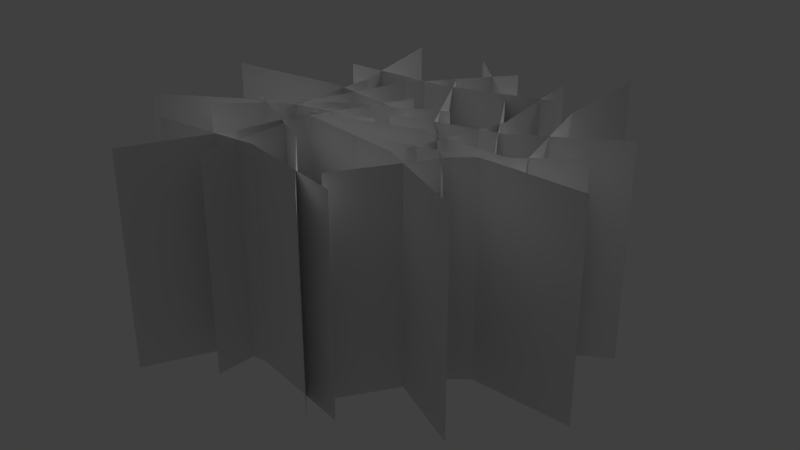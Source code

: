 # Source: grass.blend  (saved by Blender 2.73.0; exported with 4.5.12 LTS)
import bpy
from mathutils import Matrix  # noqa: F401  (used for matrix-valued properties, if any)

bpy.ops.wm.read_factory_settings(use_empty=True)
scene = bpy.context.scene
scene.name = 'Scene'

# ---- collections
col_collection_1 = bpy.data.collections.new('Collection 1'); scene.collection.children.link(col_collection_1)

# ---- materials (node trees are filled in below, after node groups)
mat_material = bpy.data.materials.new('Material')
mat_material.alpha_threshold = 0.0
mat_material.use_transparent_shadow = False
mat_material.roughness = 0.5
mat_material.specular_intensity = 0.0

# ---- material node trees

# ---- world
world_world = bpy.data.worlds.new('World'); scene.world = world_world
world_world.color = (0.05088, 0.05088, 0.05088)
world_world.use_sun_shadow = False
world_world.sun_shadow_jitter_overblur = 0.0
world_world.cycles.sampling_method = 'MANUAL'
world_world.cycles.sample_map_resolution = 256

# ---- lights
light_sun = bpy.data.lights.new('Sun', 'SUN')
light_sun.transmission_factor = 0.0
light_sun.angle = 0.1993
light_sun.energy = 1.0
light_sun.shadow_buffer_clip_start = 0.5
light_sun.shadow_soft_size = 0.1
light_sun.shadow_cascade_max_distance = 1000.0
light_sun.cycles.use_multiple_importance_sampling = False

# ---- meshes
me_plane = bpy.data.meshes.new('Plane')
me_plane.from_pydata([(0.946, 0.4801, 0.0), (0.0244, 0.09208, 0.0), (0.946, 0.4801, 1.0), (0.0244, 0.09208, 1.0), (-0.3443, -0.1448, 1.0), (-0.4189, 0.8524, 1.0), (-0.3443, -0.1448, 0.0), (-0.4189, 0.8524, 0.0), (-0.2536, -0.1021, 2.98e-08), (0.738, 0.02722, 2.98e-08), (-0.2536, -0.1021, 1.0), (0.738, 0.02722, 1.0), (-0.5526, -0.8587, 1.0), (-0.188, 0.07247, 1.0), (-0.5526, -0.8587, 0.0), (-0.188, 0.07247, 0.0), (0.3794, 0.8532, 0.0), (0.3085, -0.1443, 0.0), (0.3794, 0.8532, 1.0), (0.3085, -0.1443, 1.0), (0.5433, 0.1068, 1.0), (-0.08367, 0.8859, 1.0), (0.5433, 0.1068, 0.0), (-0.08367, 0.8859, 0.0), (0.8913, 0.2228, 0.0), (0.213, -0.512, 0.0), (0.8913, 0.2228, 1.0), (0.213, -0.512, 1.0), (0.199, 0.269, 1.0), (-0.6248, -0.2979, 1.0), (0.199, 0.269, 2.98e-08), (-0.6248, -0.2979, 2.98e-08), (-0.3212, 0.3463, 0.0), (-0.3212, 0.3463, 1.0), (0.2411, 0.04105, 2.98e-08), (0.2411, 0.04105, 1.0), (-0.3212, -0.4233, 1.0), (-0.3212, -0.4233, 0.0), (-0.2468, 0.04213, 2.98e-08), (-0.2468, 0.04213, 1.0), (0.5079, 0.2144, 0.0), (0.5079, 0.2144, 1.0), (0.2969, 0.5214, 0.0), (0.2969, 0.5214, 1.0), (0.442, 0.3242, 1.0), (0.442, 0.3242, 0.0), (0.4887, -0.09843, 0.0), (0.4887, -0.09843, 1.0), (-0.9101, -0.3763, 0.0), (0.01156, 0.01179, 0.0), (-0.9101, -0.3763, 1.0), (0.01156, 0.01179, 1.0), (-0.5103, 0.4627, 1.0), (0.4726, 0.6468, 1.0), (-0.5103, 0.4627, 0.0), (0.4726, 0.6468, 0.0), (0.06002, -0.175, 0.0), (1.052, -0.04566, 0.0), (0.06002, -0.175, 1.0), (1.052, -0.04566, 1.0), (0.5889, 1.064, 1.0), (0.7145, 0.0716, 1.0), (0.5889, 1.064, 0.0), (0.7145, 0.0716, 0.0), (-0.26, -0.6761, 0.0), (-0.01372, 0.2931, 0.0), (-0.26, -0.6761, 1.0), (-0.01372, 0.2931, 1.0), (0.08846, 0.1419, 1.0), (-0.9115, 0.1424, 1.0), (0.08846, 0.1419, 0.0), (-0.9115, 0.1424, 0.0), (0.2584, -0.6919, 0.0), (-0.5408, -0.09097, 0.0), (0.2584, -0.6919, 1.0), (-0.5408, -0.09097, 1.0), (-0.004911, 0.5774, 1.0), (0.562, -0.2464, 1.0), (-0.004911, 0.5774, 0.0), (0.562, -0.2464, 0.0), (-0.01971, 0.4939, 0.0), (-0.01971, 0.4939, 1.0), (0.5547, -0.03183, 0.0), (0.5547, -0.03183, 1.0), (0.5942, 0.5707, 1.0), (0.5942, 0.5707, 0.0), (0.222, 0.1315, 0.0), (0.222, 0.1315, 1.0), (-0.4719, -0.1106, 0.0), (-0.4719, -0.1106, 1.0), (-0.3889, 0.2101, 0.0), (-0.3889, 0.2101, 1.0), (-0.228, -0.1443, 1.0), (-0.228, -0.1443, 0.0), (-0.1016, -0.3237, 0.0), (-0.1016, -0.3237, 1.0), (0.3262, -0.5997, 0.0), (-0.6714, -0.5306, 0.0), (0.3262, -0.5997, 1.0), (-0.6714, -0.5306, 1.0), (-0.1763, -0.4868, 0.0), (-0.1763, -0.4868, 1.0), (0.7366, -0.4294, 0.0), (-0.217, -0.1284, 0.0), (0.7366, -0.4294, 1.0), (-0.217, -0.1284, 1.0), (0.2746, -0.2018, 0.0), (0.2746, -0.2018, 1.0), (0.161, 0.8177, 0.0), (-0.3519, -0.04076, 0.0), (0.161, 0.8177, 1.0), (-0.3519, -0.04076, 1.0), (-0.167, 0.4206, 0.0), (-0.167, 0.4206, 1.0)], [], [(42, 22, 20, 43), (45, 17, 19, 44), (37, 14, 12, 36), (34, 9, 11, 35), (32, 6, 4, 33), (40, 1, 3, 41), (38, 30, 28, 39), (46, 25, 27, 47), (7, 32, 33, 5), (8, 34, 35, 10), (15, 37, 36, 13), (31, 38, 39, 29), (0, 40, 41, 2), (23, 42, 43, 21), (16, 45, 44, 18), (24, 46, 47, 26), (90, 70, 68, 91), (93, 65, 67, 92), (85, 62, 60, 84), (82, 57, 59, 83), (80, 54, 52, 81), (88, 49, 51, 89), (86, 78, 76, 87), (94, 73, 75, 95), (55, 80, 81, 53), (56, 82, 83, 58), (63, 85, 84, 61), (79, 86, 87, 77), (48, 88, 89, 50), (71, 90, 91, 69), (64, 93, 92, 66), (72, 94, 95, 74), (100, 97, 99, 101), (96, 100, 101, 98), (106, 103, 105, 107), (102, 106, 107, 104), (112, 109, 111, 113), (108, 112, 113, 110)])
_uv = me_plane.uv_layers.new(name='UVMap')
_uv.uv.foreach_set('vector', [0.5, 0.0001, 0.9999, 9.998e-05, 0.9999, 0.9802, 0.5, 0.9802, 0.5, 0.0001, 0.9999, 9.998e-05, 0.9999, 0.9802, 0.5, 0.9802, 0.5, 0.0001, 0.9999, 9.998e-05, 0.9999, 0.9802, 0.5, 0.9802, 0.5, 0.0001, 0.9999, 9.998e-05, 1.0, 0.9799, 0.5001, 0.9799, 0.5, 0.0001, 0.9999, 9.998e-05, 0.9999, 0.9802, 0.5, 0.9802, 0.5, 0.0001, 0.9999, 9.998e-05, 0.9999, 0.9802, 0.5, 0.9802, 0.5, 0.0001, 0.9999, 9.998e-05, 0.9999, 0.9802, 0.5, 0.9802, 0.5, 0.0001, 0.9999, 9.998e-05, 0.9999, 0.9802, 0.5, 0.9802, 9.998e-05, 0.0001001, 0.5, 0.0001, 0.5, 0.9802, 9.998e-05, 0.9802, 9.998e-05, 0.0001001, 0.5, 0.0001, 0.5001, 0.9799, 0.0001969, 0.9799, 9.998e-05, 0.0001001, 0.5, 0.0001, 0.5, 0.9802, 9.998e-05, 0.9802, 9.998e-05, 0.0001001, 0.5, 0.0001, 0.5, 0.9802, 9.998e-05, 0.9802, 9.998e-05, 0.0001001, 0.5, 0.0001, 0.5, 0.9802, 9.998e-05, 0.9802, 9.998e-05, 0.0001001, 0.5, 0.0001, 0.5, 0.9802, 9.998e-05, 0.9802, 9.998e-05, 0.0001001, 0.5, 0.0001, 0.5, 0.9802, 9.998e-05, 0.9802, 9.998e-05, 0.0001001, 0.5, 0.0001, 0.5, 0.9802, 9.998e-05, 0.9802, 0.5, 0.0001, 0.9999, 9.998e-05, 0.9999, 0.9802, 0.5, 0.9802, 0.5, 0.0001, 0.9999, 9.998e-05, 0.9999, 0.9802, 0.5, 0.9802, 0.5, 0.0001, 0.9999, 9.998e-05, 0.9999, 0.9802, 0.5, 0.9802, 0.5, 0.0001, 0.9999, 9.998e-05, 1.0, 0.9799, 0.5001, 0.9799, 0.5, 0.0001, 0.9999, 9.998e-05, 0.9999, 0.9802, 0.5, 0.9802, 0.5, 0.0001, 0.9999, 9.998e-05, 0.9999, 0.9802, 0.5, 0.9802, 0.5, 0.0001, 0.9999, 9.998e-05, 0.9999, 0.9802, 0.5, 0.9802, 0.5, 0.0001, 0.9999, 9.998e-05, 0.9999, 0.9802, 0.5, 0.9802, 9.998e-05, 0.0001001, 0.5, 0.0001, 0.5, 0.9802, 9.998e-05, 0.9802, 9.998e-05, 0.0001001, 0.5, 0.0001, 0.5001, 0.9799, 0.0001969, 0.9799, 9.998e-05, 0.0001001, 0.5, 0.0001, 0.5, 0.9802, 9.998e-05, 0.9802, 9.998e-05, 0.0001001, 0.5, 0.0001, 0.5, 0.9802, 9.998e-05, 0.9802, 9.998e-05, 0.0001001, 0.5, 0.0001, 0.5, 0.9802, 9.998e-05, 0.9802, 9.998e-05, 0.0001001, 0.5, 0.0001, 0.5, 0.9802, 9.998e-05, 0.9802, 9.998e-05, 0.0001001, 0.5, 0.0001, 0.5, 0.9802, 9.998e-05, 0.9802, 9.998e-05, 0.0001001, 0.5, 0.0001, 0.5, 0.9802, 9.998e-05, 0.9802, 0.5, 0.0001, 0.9999, 9.998e-05, 0.9999, 0.9802, 0.5, 0.9802, 9.998e-05, 0.0001001, 0.5, 0.0001, 0.5, 0.9802, 9.998e-05, 0.9802, 0.5, 0.0001, 0.9999, 9.998e-05, 0.9999, 0.9802, 0.5, 0.9802, 9.998e-05, 0.0001001, 0.5, 0.0001, 0.5, 0.9802, 9.998e-05, 0.9802, 0.5, 0.0001, 0.9999, 9.998e-05, 0.9999, 0.9802, 0.5, 0.9802, 9.998e-05, 0.0001001, 0.5, 0.0001, 0.5, 0.9802, 9.998e-05, 0.9802])
me_plane.materials.append(mat_material)
me_plane.use_remesh_preserve_volume = False
me_plane.use_remesh_preserve_attributes = False
me_plane.use_mirror_vertex_groups = False
me_plane.update()

# ---- objects
ob_sun = bpy.data.objects.new('Sun', light_sun)
ob_grass = bpy.data.objects.new('grass', me_plane)

# ---- transforms, parenting, visibility, modifiers, constraints
ob_sun.location = (-0.8539, 1.009, 0.8179)
ob_sun.rotation_euler = (-0.7098, -0.4051, -0.3458)
ob_sun.lineart.crease_threshold = 0.0
ob_grass.location = (0.0, 0.0, 0.0)
ob_grass.lineart.crease_threshold = 0.0

# ---- collection membership
col_collection_1.objects.link(ob_sun)
col_collection_1.objects.link(ob_grass)

# ---- scene / render settings (as saved in the file)
scene.frame_start = 1; scene.frame_end = 250; scene.frame_set(0)
scene.render.engine = 'BLENDER_EEVEE_NEXT'
scene.render.image_settings.file_format = 'TIFF'
scene.render.image_settings.compression = 0
scene.render.fps = 30
scene.render.dither_intensity = 0.0
scene.render.film_transparent = True
scene.cycles.use_denoising = False
scene.cycles.samples = 10
scene.cycles.sampling_pattern = 'TABULATED_SOBOL'
scene.cycles.light_sampling_threshold = 0.0
scene.cycles.use_adaptive_sampling = False
scene.cycles.use_light_tree = False
scene.cycles.blur_glossy = 0.0
scene.cycles.pixel_filter_type = 'GAUSSIAN'
scene.cycles.sample_clamp_indirect = 0.0
scene.view_settings.view_transform = 'Standard'
bpy.context.view_layer.update()

# ---- added for rendering (the .blend has no active camera): camera
cam_auto = bpy.data.cameras.new('AutoCamera')
cam_auto.lens = 50.0
cam_auto.sensor_width = 36.0
cam_auto.clip_end = 1000.0
ob_auto_camera = bpy.data.objects.new('AutoCamera', cam_auto)
scene.collection.objects.link(ob_auto_camera)
ob_auto_camera.location = (2.77536, -3.14389, 2.66425)
ob_auto_camera.rotation_euler = (1.09748, -7.21219e-08, 0.694738)
scene.camera = ob_auto_camera
bpy.context.view_layer.update()
